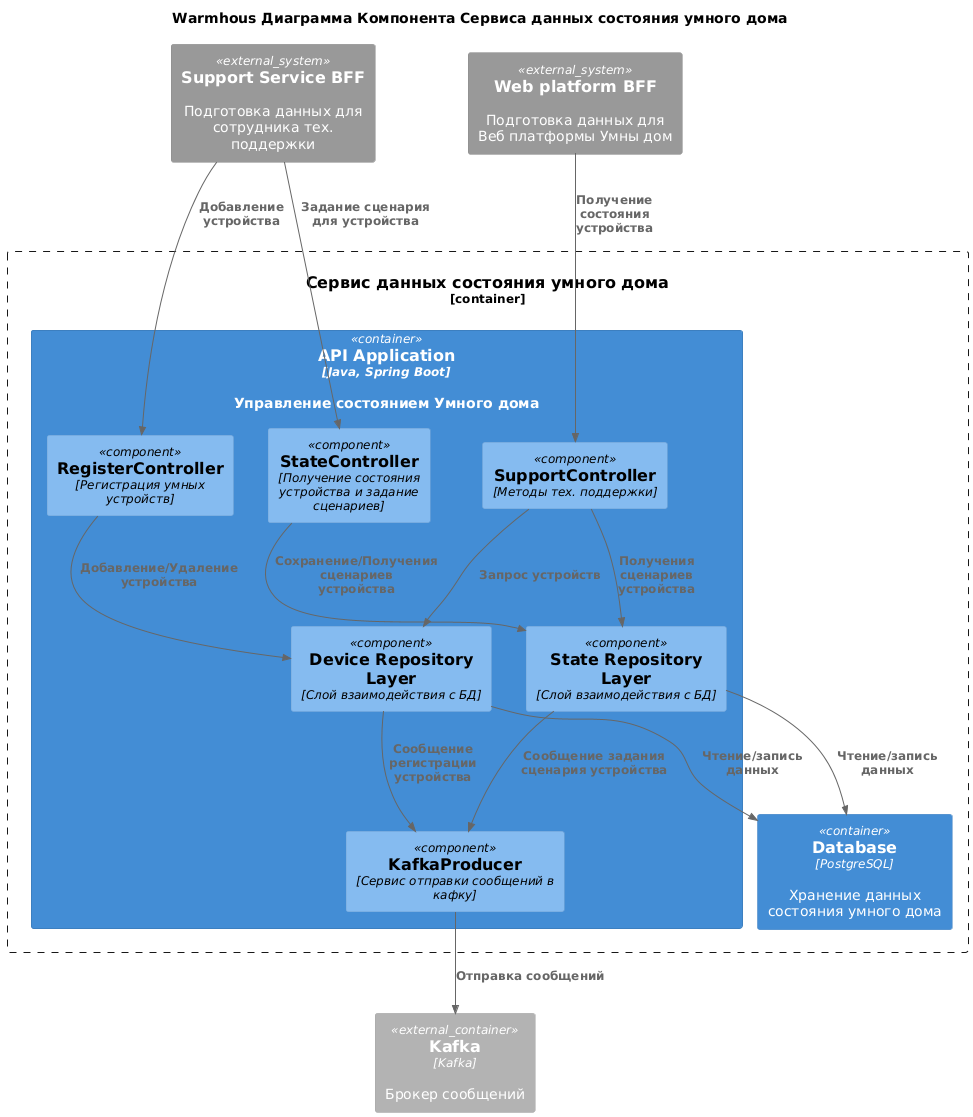

The diagram above was rendered by PlantUML. Its source (embedded in the PNG):
@startuml
title Warmhous Диаграмма Компонента Сервиса данных состояния умного дома

!includeurl https://raw.githubusercontent.com/RicardoNiepel/C4-PlantUML/master/C4_Component.puml

top to bottom direction

Container_Boundary(IoTService, "Сервис данных состояния умного дома") {
  Container(WebApp, "API Application", "Java, Spring Boot", "Управление состоянием Умного дома")
  Container(Database, "Database", "PostgreSQL", "Хранение данных состояния умного дома")
}

Container(WebApp, "REST API", "Java, Spring Boot") {
  Component(RegisterController, "RegisterController", "Регистрация умных устройств")
  Component(StateController, "StateController", "Получение состояния устройства и задание сценариев")
  Component(SupportController, "SupportController", "Методы тех. поддержки")

  Component(DeviceRepositoryLayer, "Device Repository Layer", "Слой взаимодействия с БД")
  Component(StateRepositoryLayer, "State Repository Layer", "Слой взаимодействия с БД")

  Component(KafkaProducer, "KafkaProducer", "Сервис отправки сообщений в кафку")
}

System_Ext(WebPlatformBff, "Support Service BFF", "Подготовка данных для сотрудника тех. поддержки")
System_Ext(SupportWebAppBff, "Web platform BFF", "Подготовка данных для Веб платформы Умны дом")
Container_Ext(Kafka, "Kafka", "Kafka", "Брокер сообщений")

Rel(WebPlatformBff, RegisterController, "Добавление устройства")
Rel(WebPlatformBff, StateController, "Задание сценария для устройства")

Rel(SupportWebAppBff, SupportController, "Получение состояния устройства")

Rel(RegisterController, DeviceRepositoryLayer, "Добавление/Удаление устройства")
Rel(StateController, StateRepositoryLayer, "Сохранение/Получения сценариев устройства")
Rel(SupportController, DeviceRepositoryLayer, "Запрос устройств")
Rel(SupportController, StateRepositoryLayer, "Получения сценариев устройства")

Rel(DeviceRepositoryLayer, Database, "Чтение/запись данных")
Rel(StateRepositoryLayer, Database, "Чтение/запись данных")

Rel(DeviceRepositoryLayer, KafkaProducer, "Сообщение регистрации устройства")
Rel(StateRepositoryLayer, KafkaProducer, "Сообщение задания сценария устройства")
Rel(KafkaProducer, Kafka, "Отправка сообщений")
@enduml